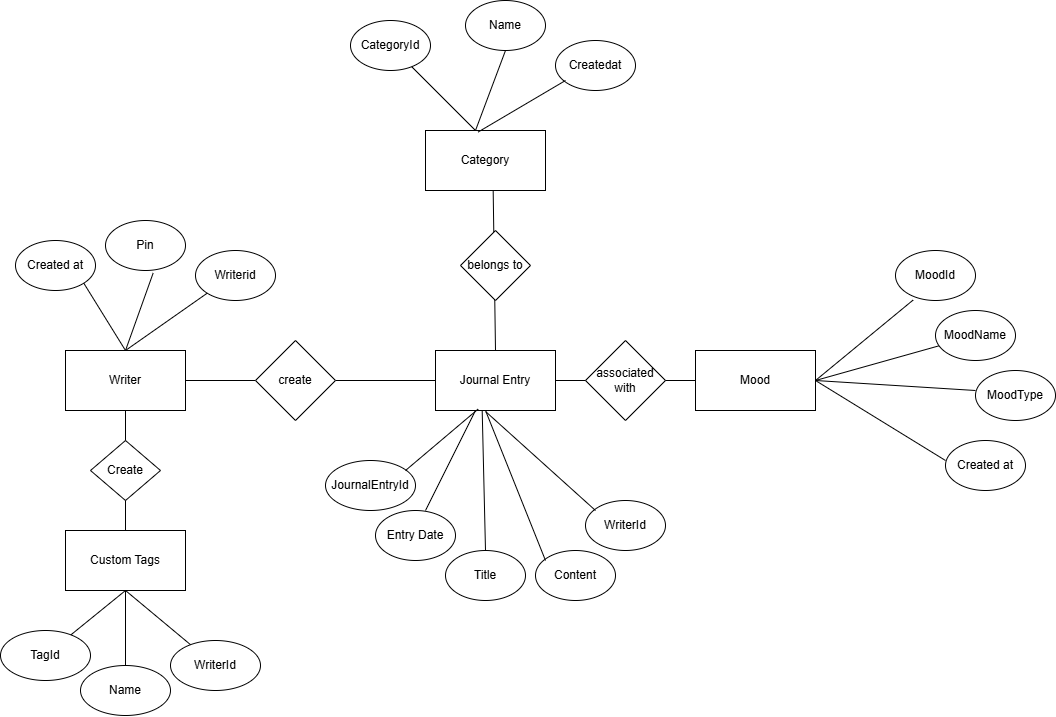

The diagram above was exported from draw.io. Its source (the exported page's mxGraphModel, read from the mxfile embedded in the PNG):
<mxGraphModel dx="2548" dy="1892" grid="1" gridSize="10" guides="1" tooltips="1" connect="1" arrows="1" fold="1" page="1" pageScale="1" pageWidth="850" pageHeight="1100" math="0" shadow="0">
  <root>
    <mxCell id="0" />
    <mxCell id="1" parent="0" />
    <mxCell id="mUgcobcXSWngexeyCDoj-1" parent="1" style="rounded=0;whiteSpace=wrap;html=1;" value="Custom Tags" vertex="1">
      <mxGeometry height="60" width="120" x="60" y="390" as="geometry" />
    </mxCell>
    <mxCell id="mUgcobcXSWngexeyCDoj-2" parent="1" style="rounded=0;whiteSpace=wrap;html=1;" value="Writer" vertex="1">
      <mxGeometry height="60" width="120" x="60" y="210" as="geometry" />
    </mxCell>
    <mxCell id="mUgcobcXSWngexeyCDoj-3" parent="1" style="rounded=0;whiteSpace=wrap;html=1;" value="Journal Entry" vertex="1">
      <mxGeometry height="60" width="120" x="430" y="210" as="geometry" />
    </mxCell>
    <mxCell id="mUgcobcXSWngexeyCDoj-4" parent="1" style="rounded=0;whiteSpace=wrap;html=1;" value="Mood" vertex="1">
      <mxGeometry height="60" width="120" x="690" y="210" as="geometry" />
    </mxCell>
    <mxCell id="mUgcobcXSWngexeyCDoj-5" parent="1" style="rounded=0;whiteSpace=wrap;html=1;" value="Category" vertex="1">
      <mxGeometry height="60" width="120" x="420" y="-10" as="geometry" />
    </mxCell>
    <mxCell id="mUgcobcXSWngexeyCDoj-6" parent="1" style="ellipse;whiteSpace=wrap;html=1;" value="Pin" vertex="1">
      <mxGeometry height="50" width="80" x="100" y="80" as="geometry" />
    </mxCell>
    <mxCell id="mUgcobcXSWngexeyCDoj-7" parent="1" style="ellipse;whiteSpace=wrap;html=1;" value="Writerid" vertex="1">
      <mxGeometry height="50" width="80" x="190" y="110" as="geometry" />
    </mxCell>
    <mxCell id="mUgcobcXSWngexeyCDoj-8" parent="1" style="ellipse;whiteSpace=wrap;html=1;" value="Created at" vertex="1">
      <mxGeometry height="50" width="80" x="10" y="100" as="geometry" />
    </mxCell>
    <mxCell id="mUgcobcXSWngexeyCDoj-9" parent="1" style="ellipse;whiteSpace=wrap;html=1;" value="Entry Date" vertex="1">
      <mxGeometry height="50" width="80" x="370" y="370" as="geometry" />
    </mxCell>
    <mxCell id="mUgcobcXSWngexeyCDoj-10" parent="1" style="ellipse;whiteSpace=wrap;html=1;" value="WriterId" vertex="1">
      <mxGeometry height="50" width="80" x="580" y="360" as="geometry" />
    </mxCell>
    <mxCell id="mUgcobcXSWngexeyCDoj-11" parent="1" style="ellipse;whiteSpace=wrap;html=1;" value="JournalEntryId" vertex="1">
      <mxGeometry height="50" width="90" x="320" y="320" as="geometry" />
    </mxCell>
    <mxCell id="mUgcobcXSWngexeyCDoj-12" parent="1" style="ellipse;whiteSpace=wrap;html=1;" value="Content" vertex="1">
      <mxGeometry height="50" width="80" x="530" y="410" as="geometry" />
    </mxCell>
    <mxCell id="mUgcobcXSWngexeyCDoj-13" parent="1" style="ellipse;whiteSpace=wrap;html=1;" value="Title" vertex="1">
      <mxGeometry height="50" width="80" x="440" y="410" as="geometry" />
    </mxCell>
    <mxCell id="mUgcobcXSWngexeyCDoj-14" edge="1" parent="1" source="mUgcobcXSWngexeyCDoj-15" style="endArrow=none;html=1;rounded=0;entryX=0;entryY=0.5;entryDx=0;entryDy=0;exitX=1;exitY=0.5;exitDx=0;exitDy=0;" target="mUgcobcXSWngexeyCDoj-3" value="">
      <mxGeometry height="50" relative="1" width="50" as="geometry">
        <mxPoint x="200" y="150" as="sourcePoint" />
        <mxPoint x="380" y="150" as="targetPoint" />
      </mxGeometry>
    </mxCell>
    <mxCell id="mUgcobcXSWngexeyCDoj-20" edge="1" parent="1" source="mUgcobcXSWngexeyCDoj-2" style="endArrow=none;html=1;rounded=0;entryX=0;entryY=0.5;entryDx=0;entryDy=0;exitX=1;exitY=0.5;exitDx=0;exitDy=0;" target="mUgcobcXSWngexeyCDoj-15" value="">
      <mxGeometry height="50" relative="1" width="50" as="geometry">
        <mxPoint x="180" y="240" as="sourcePoint" />
        <mxPoint x="430" y="240" as="targetPoint" />
      </mxGeometry>
    </mxCell>
    <mxCell id="mUgcobcXSWngexeyCDoj-15" parent="1" style="rhombus;whiteSpace=wrap;html=1;" value="create" vertex="1">
      <mxGeometry height="80" width="80" x="250" y="200" as="geometry" />
    </mxCell>
    <mxCell id="mUgcobcXSWngexeyCDoj-21" edge="1" parent="1" style="endArrow=none;html=1;rounded=0;" target="mUgcobcXSWngexeyCDoj-4" value="">
      <mxGeometry height="50" relative="1" width="50" as="geometry">
        <mxPoint x="550" y="240" as="sourcePoint" />
        <mxPoint x="600" y="190" as="targetPoint" />
      </mxGeometry>
    </mxCell>
    <mxCell id="mUgcobcXSWngexeyCDoj-22" parent="1" style="rhombus;whiteSpace=wrap;html=1;" value="associated with" vertex="1">
      <mxGeometry height="80" width="80" x="580" y="200" as="geometry" />
    </mxCell>
    <mxCell id="mUgcobcXSWngexeyCDoj-23" edge="1" parent="1" style="endArrow=none;html=1;rounded=0;entryX=0.564;entryY=1.003;entryDx=0;entryDy=0;entryPerimeter=0;" target="mUgcobcXSWngexeyCDoj-5" value="">
      <mxGeometry height="50" relative="1" width="50" as="geometry">
        <mxPoint x="490" y="210" as="sourcePoint" />
        <mxPoint x="540" y="160" as="targetPoint" />
      </mxGeometry>
    </mxCell>
    <mxCell id="mUgcobcXSWngexeyCDoj-24" parent="1" style="rhombus;whiteSpace=wrap;html=1;" value="belongs to" vertex="1">
      <mxGeometry height="70" width="70" x="455" y="90" as="geometry" />
    </mxCell>
    <mxCell id="mUgcobcXSWngexeyCDoj-25" edge="1" parent="1" style="endArrow=none;html=1;rounded=0;entryX=0.5;entryY=1;entryDx=0;entryDy=0;" target="mUgcobcXSWngexeyCDoj-2" value="">
      <mxGeometry height="50" relative="1" width="50" as="geometry">
        <mxPoint x="120" y="390" as="sourcePoint" />
        <mxPoint x="170" y="340" as="targetPoint" />
      </mxGeometry>
    </mxCell>
    <mxCell id="mUgcobcXSWngexeyCDoj-26" parent="1" style="rhombus;whiteSpace=wrap;html=1;" value="Create" vertex="1">
      <mxGeometry height="60" width="70" x="85" y="300" as="geometry" />
    </mxCell>
    <mxCell id="mUgcobcXSWngexeyCDoj-28" edge="1" parent="1" style="endArrow=none;html=1;rounded=0;entryX=1;entryY=1;entryDx=0;entryDy=0;" target="mUgcobcXSWngexeyCDoj-8" value="">
      <mxGeometry height="50" relative="1" width="50" as="geometry">
        <mxPoint x="120" y="210" as="sourcePoint" />
        <mxPoint x="170" y="160" as="targetPoint" />
      </mxGeometry>
    </mxCell>
    <mxCell id="mUgcobcXSWngexeyCDoj-29" edge="1" parent="1" style="endArrow=none;html=1;rounded=0;entryX=0.596;entryY=1.05;entryDx=0;entryDy=0;entryPerimeter=0;" target="mUgcobcXSWngexeyCDoj-6" value="">
      <mxGeometry height="50" relative="1" width="50" as="geometry">
        <mxPoint x="120" y="210" as="sourcePoint" />
        <mxPoint x="170" y="160" as="targetPoint" />
      </mxGeometry>
    </mxCell>
    <mxCell id="mUgcobcXSWngexeyCDoj-30" edge="1" parent="1" style="endArrow=none;html=1;rounded=0;entryX=0;entryY=1;entryDx=0;entryDy=0;" target="mUgcobcXSWngexeyCDoj-7" value="">
      <mxGeometry height="50" relative="1" width="50" as="geometry">
        <mxPoint x="120" y="210" as="sourcePoint" />
        <mxPoint x="170" y="160" as="targetPoint" />
      </mxGeometry>
    </mxCell>
    <mxCell id="mUgcobcXSWngexeyCDoj-31" edge="1" parent="1" style="endArrow=none;html=1;rounded=0;entryX=0.356;entryY=0.975;entryDx=0;entryDy=0;entryPerimeter=0;" target="mUgcobcXSWngexeyCDoj-3" value="">
      <mxGeometry height="50" relative="1" width="50" as="geometry">
        <mxPoint x="400" y="330" as="sourcePoint" />
        <mxPoint x="450" y="280" as="targetPoint" />
      </mxGeometry>
    </mxCell>
    <mxCell id="mUgcobcXSWngexeyCDoj-33" edge="1" parent="1" style="endArrow=none;html=1;rounded=0;" value="">
      <mxGeometry height="50" relative="1" width="50" as="geometry">
        <mxPoint x="420" y="370" as="sourcePoint" />
        <mxPoint x="470" y="270" as="targetPoint" />
      </mxGeometry>
    </mxCell>
    <mxCell id="mUgcobcXSWngexeyCDoj-34" edge="1" parent="1" style="endArrow=none;html=1;rounded=0;entryX=0.389;entryY=0.992;entryDx=0;entryDy=0;entryPerimeter=0;" target="mUgcobcXSWngexeyCDoj-3" value="">
      <mxGeometry height="50" relative="1" width="50" as="geometry">
        <mxPoint x="480" y="410" as="sourcePoint" />
        <mxPoint x="470" y="280" as="targetPoint" />
      </mxGeometry>
    </mxCell>
    <mxCell id="mUgcobcXSWngexeyCDoj-35" edge="1" parent="1" style="endArrow=none;html=1;rounded=0;" value="">
      <mxGeometry height="50" relative="1" width="50" as="geometry">
        <mxPoint x="540" y="420" as="sourcePoint" />
        <mxPoint x="480" y="270" as="targetPoint" />
      </mxGeometry>
    </mxCell>
    <mxCell id="mUgcobcXSWngexeyCDoj-36" edge="1" parent="1" style="endArrow=none;html=1;rounded=0;entryX=0.422;entryY=1.025;entryDx=0;entryDy=0;entryPerimeter=0;" target="mUgcobcXSWngexeyCDoj-3" value="">
      <mxGeometry height="50" relative="1" width="50" as="geometry">
        <mxPoint x="590" y="370" as="sourcePoint" />
        <mxPoint x="640" y="320" as="targetPoint" />
      </mxGeometry>
    </mxCell>
    <mxCell id="mUgcobcXSWngexeyCDoj-37" parent="1" style="ellipse;whiteSpace=wrap;html=1;" value="TagId" vertex="1">
      <mxGeometry height="50" width="90" x="-5" y="490" as="geometry" />
    </mxCell>
    <mxCell id="mUgcobcXSWngexeyCDoj-39" parent="1" style="ellipse;whiteSpace=wrap;html=1;" value="WriterId" vertex="1">
      <mxGeometry height="50" width="90" x="165" y="500" as="geometry" />
    </mxCell>
    <mxCell id="mUgcobcXSWngexeyCDoj-40" edge="1" parent="1" source="mUgcobcXSWngexeyCDoj-37" style="endArrow=none;html=1;rounded=0;entryX=0.5;entryY=1;entryDx=0;entryDy=0;" target="mUgcobcXSWngexeyCDoj-1" value="">
      <mxGeometry height="50" relative="1" width="50" as="geometry">
        <mxPoint x="70" y="530" as="sourcePoint" />
        <mxPoint x="120" y="480" as="targetPoint" />
      </mxGeometry>
    </mxCell>
    <mxCell id="mUgcobcXSWngexeyCDoj-41" edge="1" parent="1" source="mUgcobcXSWngexeyCDoj-38" style="endArrow=none;html=1;rounded=0;" value="">
      <mxGeometry height="50" relative="1" width="50" as="geometry">
        <mxPoint x="130" y="570" as="sourcePoint" />
        <mxPoint x="120" y="450" as="targetPoint" />
      </mxGeometry>
    </mxCell>
    <mxCell id="mUgcobcXSWngexeyCDoj-42" edge="1" parent="1" source="mUgcobcXSWngexeyCDoj-39" style="endArrow=none;html=1;rounded=0;" value="">
      <mxGeometry height="50" relative="1" width="50" as="geometry">
        <mxPoint x="200" y="540" as="sourcePoint" />
        <mxPoint x="120" y="450" as="targetPoint" />
      </mxGeometry>
    </mxCell>
    <mxCell id="mUgcobcXSWngexeyCDoj-43" edge="1" parent="1" style="endArrow=none;html=1;rounded=0;entryX=0.221;entryY=0.99;entryDx=0;entryDy=0;entryPerimeter=0;" target="mUgcobcXSWngexeyCDoj-45" value="">
      <mxGeometry height="50" relative="1" width="50" as="geometry">
        <mxPoint x="810" y="240" as="sourcePoint" />
        <mxPoint x="900" y="190" as="targetPoint" />
      </mxGeometry>
    </mxCell>
    <mxCell id="mUgcobcXSWngexeyCDoj-44" parent="1" style="ellipse;whiteSpace=wrap;html=1;" value="MoodName" vertex="1">
      <mxGeometry height="50" width="80" x="930" y="170" as="geometry" />
    </mxCell>
    <mxCell id="mUgcobcXSWngexeyCDoj-45" parent="1" style="ellipse;whiteSpace=wrap;html=1;" value="MoodId" vertex="1">
      <mxGeometry height="50" width="80" x="890" y="110" as="geometry" />
    </mxCell>
    <mxCell id="mUgcobcXSWngexeyCDoj-46" parent="1" style="ellipse;whiteSpace=wrap;html=1;" value="MoodType" vertex="1">
      <mxGeometry height="50" width="80" x="970" y="230" as="geometry" />
    </mxCell>
    <mxCell id="mUgcobcXSWngexeyCDoj-47" parent="1" style="ellipse;whiteSpace=wrap;html=1;" value="Created at" vertex="1">
      <mxGeometry height="50" width="80" x="940" y="300" as="geometry" />
    </mxCell>
    <mxCell id="mUgcobcXSWngexeyCDoj-48" edge="1" parent="1" style="endArrow=none;html=1;rounded=0;" target="mUgcobcXSWngexeyCDoj-44" value="">
      <mxGeometry height="50" relative="1" width="50" as="geometry">
        <mxPoint x="810" y="240" as="sourcePoint" />
        <mxPoint x="860" y="190" as="targetPoint" />
      </mxGeometry>
    </mxCell>
    <mxCell id="mUgcobcXSWngexeyCDoj-49" edge="1" parent="1" source="mUgcobcXSWngexeyCDoj-4" style="endArrow=none;html=1;rounded=0;exitX=1;exitY=0.5;exitDx=0;exitDy=0;" value="">
      <mxGeometry height="50" relative="1" width="50" as="geometry">
        <mxPoint x="920" y="300" as="sourcePoint" />
        <mxPoint x="970" y="250" as="targetPoint" />
      </mxGeometry>
    </mxCell>
    <mxCell id="mUgcobcXSWngexeyCDoj-50" edge="1" parent="1" style="endArrow=none;html=1;rounded=0;" value="">
      <mxGeometry height="50" relative="1" width="50" as="geometry">
        <mxPoint x="810" y="240" as="sourcePoint" />
        <mxPoint x="940" y="320" as="targetPoint" />
      </mxGeometry>
    </mxCell>
    <mxCell id="mUgcobcXSWngexeyCDoj-51" parent="1" style="ellipse;whiteSpace=wrap;html=1;" value="CategoryId" vertex="1">
      <mxGeometry height="50" width="80" x="345" y="-120" as="geometry" />
    </mxCell>
    <mxCell id="mUgcobcXSWngexeyCDoj-52" parent="1" style="ellipse;whiteSpace=wrap;html=1;" value="Name" vertex="1">
      <mxGeometry height="50" width="80" x="460" y="-140" as="geometry" />
    </mxCell>
    <mxCell id="mUgcobcXSWngexeyCDoj-53" parent="1" style="ellipse;whiteSpace=wrap;html=1;" value="Createdat" vertex="1">
      <mxGeometry height="50" width="80" x="550" y="-100" as="geometry" />
    </mxCell>
    <mxCell id="mUgcobcXSWngexeyCDoj-54" edge="1" parent="1" style="endArrow=none;html=1;rounded=0;" target="mUgcobcXSWngexeyCDoj-51" value="">
      <mxGeometry height="50" relative="1" width="50" as="geometry">
        <mxPoint x="470" y="-10" as="sourcePoint" />
        <mxPoint x="510" y="-50" as="targetPoint" />
      </mxGeometry>
    </mxCell>
    <mxCell id="mUgcobcXSWngexeyCDoj-55" edge="1" parent="1" style="endArrow=none;html=1;rounded=0;entryX=0.5;entryY=1;entryDx=0;entryDy=0;" target="mUgcobcXSWngexeyCDoj-52" value="">
      <mxGeometry height="50" relative="1" width="50" as="geometry">
        <mxPoint x="470" y="-10" as="sourcePoint" />
        <mxPoint x="520" y="-60" as="targetPoint" />
      </mxGeometry>
    </mxCell>
    <mxCell id="mUgcobcXSWngexeyCDoj-56" edge="1" parent="1" source="mUgcobcXSWngexeyCDoj-5" style="endArrow=none;html=1;rounded=0;exitX=0.439;exitY=0.025;exitDx=0;exitDy=0;exitPerimeter=0;" value="">
      <mxGeometry height="50" relative="1" width="50" as="geometry">
        <mxPoint x="510" y="-10" as="sourcePoint" />
        <mxPoint x="560" y="-60" as="targetPoint" />
      </mxGeometry>
    </mxCell>
    <mxCell id="mUgcobcXSWngexeyCDoj-57" edge="1" parent="1" style="endArrow=none;html=1;rounded=0;" target="mUgcobcXSWngexeyCDoj-38" value="">
      <mxGeometry height="50" relative="1" width="50" as="geometry">
        <mxPoint x="130" y="570" as="sourcePoint" />
        <mxPoint x="120" y="450" as="targetPoint" />
      </mxGeometry>
    </mxCell>
    <mxCell id="mUgcobcXSWngexeyCDoj-38" parent="1" style="ellipse;whiteSpace=wrap;html=1;" value="Name" vertex="1">
      <mxGeometry height="50" width="90" x="75" y="525" as="geometry" />
    </mxCell>
  </root>
</mxGraphModel>